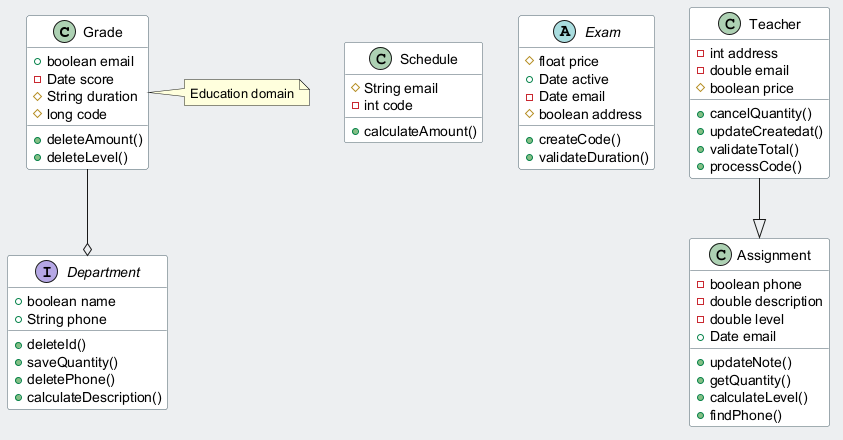

The diagram above was rendered by PlantUML. Its source (embedded in the PNG):
@startuml
skinparam backgroundColor #ECEFF1
skinparam classBackgroundColor #FFFFFF
skinparam classBorderColor #455A64
class Grade {
  +boolean email
  -Date score
  #String duration
  #long code
  +deleteAmount()
  +deleteLevel()
}
class Schedule {
  #String email
  -int code
  +calculateAmount()
}
abstract class Exam {
  #float price
  +Date active
  -Date email
  #boolean address
  +createCode()
  +validateDuration()
}
class Assignment {
  -boolean phone
  -double description
  -double level
  +Date email
  +updateNote()
  +getQuantity()
  +calculateLevel()
  +findPhone()
}
class Teacher {
  -int address
  -double email
  #boolean price
  +cancelQuantity()
  +updateCreatedat()
  +validateTotal()
  +processCode()
}
interface Department {
  +boolean name
  +String phone
  +deleteId()
  +saveQuantity()
  +deletePhone()
  +calculateDescription()
}
Teacher --|> Assignment
Grade --o Department
note right of Grade : Education domain
@enduml